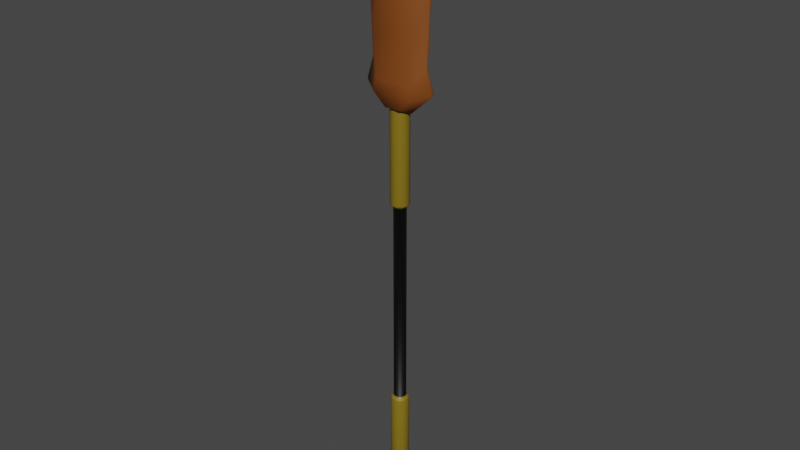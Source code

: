 # Source: Spear_Rust.blend  (saved by Blender 2.82.7; exported with 4.5.12 LTS)
import bpy
from mathutils import Matrix  # noqa: F401  (used for matrix-valued properties, if any)

bpy.ops.wm.read_factory_settings(use_empty=True)
scene = bpy.context.scene
scene.name = 'Scene'

# ---- collections
col_collection = bpy.data.collections.new('Collection'); scene.collection.children.link(col_collection)

# ---- materials (node trees are filled in below, after node groups)
mat_spear_rust_darkorange = bpy.data.materials.new('Spear_Rust_DarkOrange')
mat_spear_rust_darkorange.use_transparent_shadow = False
mat_spear_rust_darkorange.diffuse_color = (0.2159, 0.05951, 0.007499, 1.0)
mat_spear_rust_darkorange.roughness = 0.5
mat_spear_rust_darkyellow = bpy.data.materials.new('Spear_Rust_DarkYellow')
mat_spear_rust_darkyellow.use_transparent_shadow = False
mat_spear_rust_darkyellow.diffuse_color = (0.2159, 0.15, 0.007499, 1.0)
mat_spear_rust_darkyellow.roughness = 0.5
mat_spear_rust_black = bpy.data.materials.new('Spear_Rust_Black')
mat_spear_rust_black.use_transparent_shadow = False
mat_spear_rust_black.diffuse_color = (0.0, 0.0, 0.0, 1.0)
mat_spear_rust_black.roughness = 0.5

# ---- node groups
ng_auto_smooth = bpy.data.node_groups.new('Auto Smooth', 'GeometryNodeTree')
_s = ng_auto_smooth.interface.new_socket(name='Geometry', in_out='OUTPUT', socket_type='NodeSocketGeometry')
_s = ng_auto_smooth.interface.new_socket(name='Geometry', in_out='INPUT', socket_type='NodeSocketGeometry')
_s = ng_auto_smooth.interface.new_socket(name='Angle', in_out='INPUT', socket_type='NodeSocketFloat')
_s.subtype = 'ANGLE'
_s.min_value = 0.0
_s.max_value = 3.142
ng_auto_smooth.is_modifier = True
_N = ng_auto_smooth.nodes; _L = ng_auto_smooth.links
n0 = _N.new('NodeGroupOutput'); n0.name = 'Group Output'; n0.location = (480, -100)
n1 = _N.new('NodeGroupInput'); n1.name = 'Group Input'; n1.location = (-420, -300)
n2 = _N.new('NodeGroupInput'); n2.name = 'Group Input.001'; n2.location = (-60, -100)
n3 = _N.new('GeometryNodeSetShadeSmooth'); n3.name = 'Set Shade Smooth'; n3.location = (120, -100)
n3.domain = 'EDGE'
n4 = _N.new('GeometryNodeSetShadeSmooth'); n4.name = 'Set Shade Smooth.001'; n4.location = (300, -100)
n5 = _N.new('GeometryNodeInputMeshEdgeAngle'); n5.name = 'Edge Angle'; n5.location = (-420, -220)
n6 = _N.new('GeometryNodeInputEdgeSmooth'); n6.name = 'Is Edge Smooth'; n6.location = (-60, -160)
n7 = _N.new('GeometryNodeInputShadeSmooth'); n7.name = 'Is Face Smooth'; n7.location = (-240, -340)
n8 = _N.new('FunctionNodeBooleanMath'); n8.name = 'Boolean Math'; n8.location = (-60, -220)
n9 = _N.new('FunctionNodeCompare'); n9.name = 'Compare'; n9.location = (-240, -180)
n9.operation = 'LESS_EQUAL'
_L.new(n5.outputs[0], n9.inputs[0])
_L.new(n4.outputs[0], n0.inputs[0])
_L.new(n1.outputs[1], n9.inputs[1])
_L.new(n9.outputs[0], n8.inputs[0])
_L.new(n7.outputs[0], n8.inputs[1])
_L.new(n2.outputs[0], n3.inputs[0])
_L.new(n6.outputs[0], n3.inputs[1])
_L.new(n3.outputs[0], n4.inputs[0])
_L.new(n8.outputs[0], n3.inputs[2])
n0.is_active_output = True

# ---- material node trees
mat_spear_rust_darkorange.use_nodes = True; mat_spear_rust_darkorange.node_tree.nodes.clear()
_N = mat_spear_rust_darkorange.node_tree.nodes; _L = mat_spear_rust_darkorange.node_tree.links
n0 = _N.new('ShaderNodeOutputMaterial'); n0.name = 'Material Output'; n0.location = (300, 300)
n1 = _N.new('ShaderNodeBsdfPrincipled'); n1.name = 'Principled BSDF'; n1.location = (10, 300)
n1.distribution = 'GGX'
n1.subsurface_method = 'BURLEY'
n1.inputs[0].default_value = (0.2159, 0.05951, 0.007499, 1.0)
n1.inputs[3].default_value = 1.45
n1.inputs[27].default_value = (0.0, 0.0, 0.0, 1.0)
n1.inputs[28].default_value = 1.0
n2 = _N.new('ShaderNodeNormalMap'); n2.name = 'Normal Map'; n2.location = (-300, -300)
n2.label = 'Normal/Map'
n2.inputs[0].default_value = 0.0
_L.new(n1.outputs[0], n0.inputs[0])
_L.new(n2.outputs[0], n1.inputs[5])
n0.is_active_output = True
mat_spear_rust_darkyellow.use_nodes = True; mat_spear_rust_darkyellow.node_tree.nodes.clear()
_N = mat_spear_rust_darkyellow.node_tree.nodes; _L = mat_spear_rust_darkyellow.node_tree.links
n0 = _N.new('ShaderNodeOutputMaterial'); n0.name = 'Material Output'; n0.location = (300, 300)
n1 = _N.new('ShaderNodeBsdfPrincipled'); n1.name = 'Principled BSDF'; n1.location = (10, 300)
n1.distribution = 'GGX'
n1.subsurface_method = 'BURLEY'
n1.inputs[0].default_value = (0.2159, 0.15, 0.007499, 1.0)
n1.inputs[3].default_value = 1.45
n1.inputs[27].default_value = (0.0, 0.0, 0.0, 1.0)
n1.inputs[28].default_value = 1.0
n2 = _N.new('ShaderNodeNormalMap'); n2.name = 'Normal Map'; n2.location = (-300, -300)
n2.label = 'Normal/Map'
n2.inputs[0].default_value = 0.0
_L.new(n1.outputs[0], n0.inputs[0])
_L.new(n2.outputs[0], n1.inputs[5])
n0.is_active_output = True
mat_spear_rust_black.use_nodes = True; mat_spear_rust_black.node_tree.nodes.clear()
_N = mat_spear_rust_black.node_tree.nodes; _L = mat_spear_rust_black.node_tree.links
n0 = _N.new('ShaderNodeOutputMaterial'); n0.name = 'Material Output'; n0.location = (300, 300)
n1 = _N.new('ShaderNodeBsdfPrincipled'); n1.name = 'Principled BSDF'; n1.location = (10, 300)
n1.distribution = 'GGX'
n1.subsurface_method = 'BURLEY'
n1.inputs[0].default_value = (0.0, 0.0, 0.0, 1.0)
n1.inputs[3].default_value = 1.45
n1.inputs[27].default_value = (0.0, 0.0, 0.0, 1.0)
n1.inputs[28].default_value = 1.0
n2 = _N.new('ShaderNodeNormalMap'); n2.name = 'Normal Map'; n2.location = (-300, -300)
n2.label = 'Normal/Map'
n2.inputs[0].default_value = 0.0
_L.new(n1.outputs[0], n0.inputs[0])
_L.new(n2.outputs[0], n1.inputs[5])
n0.is_active_output = True

# ---- world
world_world = bpy.data.worlds.new('World'); scene.world = world_world
world_world.use_nodes = True; world_world.node_tree.nodes.clear()
_N = world_world.node_tree.nodes; _L = world_world.node_tree.links
n0 = _N.new('ShaderNodeOutputWorld'); n0.name = 'World Output'; n0.location = (300, 300)
n1 = _N.new('ShaderNodeBackground'); n1.name = 'Background'; n1.location = (10, 300)
n1.inputs[0].default_value = (0.05088, 0.05088, 0.05088, 1.0)
_L.new(n1.outputs[0], n0.inputs[0])
n0.is_active_output = True
world_world.color = (0.05088, 0.05088, 0.05088)
world_world.use_sun_shadow = False
world_world.sun_shadow_jitter_overblur = 0.0

# ---- meshes
me_plane = bpy.data.meshes.new('Plane')
me_plane.from_pydata([(-0.5708, -0.3173, 5.363), (0.5708, -0.3173, 5.363), (-0.3947, -0.3173, 8.04), (0.3947, -0.3173, 8.04), (-0.01584, -0.2849, 9.081), (0.01584, -0.2849, 9.081), (-0.2015, -0.3173, 5.031), (0.2015, -0.3173, 5.031), (-0.4818, -0.3173, 5.7), (0.4818, -0.3173, 5.7), (0.5659, -0.3173, 6.87), (-0.5659, -0.3173, 6.87), (-0.5708, 0.3173, 5.363), (0.5708, 0.3173, 5.363), (-0.3947, 0.3173, 8.04), (0.3947, 0.3173, 8.04), (-0.01584, 0.2849, 9.081), (0.01584, 0.2849, 9.081), (-0.2015, 0.3173, 5.031), (0.2015, 0.3173, 5.031), (-0.4818, 0.3173, 5.7), (0.4818, 0.3173, 5.7), (0.5659, 0.3173, 6.87), (-0.5659, 0.3173, 6.87), (-1.0, 0.02711, 5.503), (-1.0, -0.02711, 5.503), (-1.017, -5.168e-08, 5.508), (1.0, 0.02711, 5.503), (1.0, -0.02711, 5.503), (1.017, -5.168e-08, 5.508), (-0.5528, 0.02323, 9.33), (-0.5528, -0.02323, 9.33), (-0.558, -2.197e-07, 9.372), (0.5528, 0.02323, 9.33), (0.5528, -0.02323, 9.33), (0.558, -2.203e-07, 9.372), (-0.01539, 0.02392, 10.34), (-0.01539, -0.02392, 10.34), (-0.01537, -2.656e-07, 10.39), (0.01539, -0.02392, 10.34), (0.01539, 0.02392, 10.34), (0.01537, -2.656e-07, 10.39), (-0.3522, -0.0289, 4.911), (-0.3522, 0.0289, 4.911), (-0.3584, -2.484e-08, 4.906), (0.3522, 0.0289, 4.911), (0.3522, -0.0289, 4.911), (0.3584, -2.484e-08, 4.906), (-0.8135, -0.02606, 6.124), (-0.8135, 0.02606, 6.124), (-0.8258, -8.184e-08, 6.139), (0.8135, 0.02606, 6.124), (0.8135, -0.02606, 6.124), (0.8258, -8.184e-08, 6.139), (0.8837, -0.02373, 7.727), (0.8837, 0.02373, 7.727), (0.8943, -1.502e-07, 7.756), (-0.8837, -0.02373, 7.727), (-0.8837, 0.02373, 7.727), (-0.8943, -1.502e-07, 7.756), (-1.473e-08, 0.2522, 5.131), (0.07793, 0.2398, 5.131), (0.1482, 0.204, 5.131), (0.204, 0.1482, 5.131), (0.2398, 0.07793, 5.131), (0.2522, -5.467e-08, 5.131), (0.2398, -0.07793, 5.131), (0.204, -0.1482, 5.131), (0.1482, -0.204, 5.131), (0.07793, -0.2398, 5.131), (-9.69e-08, -0.2522, 5.131), (-0.07793, -0.2398, 5.131), (-0.1482, -0.204, 5.131), (-0.204, -0.1482, 5.131), (-0.2398, -0.07793, 5.131), (-0.2522, 1.998e-07, 5.131), (-0.2398, 0.07793, 5.131), (-0.204, 0.1482, 5.131), (-0.1482, 0.204, 5.131), (-0.07793, 0.2398, 5.131), (-6.911e-09, 0.161, -6.76), (-1.473e-08, 0.2522, -6.696), (-1.245e-08, 0.2255, -6.742), (0.04975, 0.1531, -6.76), (0.07793, 0.2398, -6.696), (0.06967, 0.2144, -6.742), (0.09463, 0.1302, -6.76), (0.1482, 0.204, -6.696), (0.1325, 0.1824, -6.742), (0.1302, 0.09463, -6.76), (0.204, 0.1482, -6.696), (0.1824, 0.1325, -6.742), (0.1531, 0.04975, -6.76), (0.2398, 0.07793, -6.696), (0.2144, 0.06967, -6.742), (0.161, -6.972e-08, -6.76), (0.2522, -5.467e-08, -6.696), (0.2255, -5.929e-08, -6.742), (0.1531, -0.04975, -6.76), (0.2398, -0.07793, -6.696), (0.2144, -0.06967, -6.742), (0.1302, -0.09463, -6.76), (0.204, -0.1482, -6.696), (0.1824, -0.1325, -6.742), (0.09463, -0.1302, -6.76), (0.1482, -0.204, -6.696), (0.1325, -0.1824, -6.742), (0.04975, -0.1531, -6.76), (0.07793, -0.2398, -6.696), (0.06967, -0.2144, -6.742), (-9.165e-08, -0.161, -6.76), (-9.69e-08, -0.2522, -6.696), (-9.523e-08, -0.2255, -6.742), (-0.04975, -0.1531, -6.76), (-0.07793, -0.2398, -6.696), (-0.06967, -0.2144, -6.742), (-0.09463, -0.1302, -6.76), (-0.1482, -0.204, -6.696), (-0.1325, -0.1824, -6.742), (-0.1302, -0.09463, -6.76), (-0.204, -0.1482, -6.696), (-0.1824, -0.1325, -6.742), (-0.1531, -0.04975, -6.76), (-0.2398, -0.07793, -6.696), (-0.2144, -0.06967, -6.742), (-0.161, 1.245e-07, -6.76), (-0.2522, 1.998e-07, -6.696), (-0.2255, 1.776e-07, -6.742), (-0.1531, 0.04975, -6.76), (-0.2398, 0.07793, -6.696), (-0.2144, 0.06967, -6.742), (-0.1302, 0.09463, -6.76), (-0.204, 0.1482, -6.696), (-0.1824, 0.1325, -6.742), (-0.09463, 0.1302, -6.76), (-0.1482, 0.204, -6.696), (-0.1325, 0.1824, -6.742), (-0.04975, 0.1531, -6.76), (-0.07793, 0.2398, -6.696), (-0.06967, 0.2144, -6.742), (0.05281, 0.1625, 2.346), (0.05281, 0.1625, -3.37), (0.1004, 0.1382, 2.346), (0.1004, 0.1382, -3.37), (0.1382, 0.1004, 2.346), (0.1382, 0.1004, -3.37), (0.1625, 0.05281, 2.346), (0.1625, 0.05281, -3.37), (0.1709, -2.422e-08, 2.346), (0.1709, -2.422e-08, -3.37), (0.1625, -0.05281, 2.346), (0.1625, -0.05281, -3.37), (0.1382, -0.1004, 2.346), (0.1382, -0.1004, -3.37), (0.1004, -0.1382, 2.346), (0.1004, -0.1382, -3.37), (0.05281, -0.1625, 2.346), (0.05281, -0.1625, -3.37), (-7.041e-08, -0.1709, 2.346), (-7.041e-08, -0.1709, -3.37), (-0.05281, -0.1625, 2.346), (-0.05281, -0.1625, -3.37), (-0.1004, -0.1382, 2.346), (-0.1004, -0.1382, -3.37), (-0.1382, -0.1004, 2.346), (-0.1382, -0.1004, -3.37), (-0.1625, -0.05281, 2.346), (-0.1625, -0.05281, -3.37), (-0.1709, 1.483e-07, 2.346), (-0.1709, 1.483e-07, -3.37), (-0.1625, 0.05281, 2.346), (-0.1625, 0.05281, -3.37), (-0.1382, 0.1004, 2.346), (-0.1382, 0.1004, -3.37), (-0.1004, 0.1382, 2.346), (-0.1004, 0.1382, -3.37), (-0.05281, 0.1625, 2.346), (-0.05281, 0.1625, -3.37), (-1.473e-08, 0.1709, -3.37), (-1.473e-08, 0.1709, 2.346), (-1.473e-08, 0.215, -3.403), (-1.473e-08, 0.2522, -3.469), (-1.473e-08, 0.2293, -3.417), (-1.473e-08, 0.2413, -3.434), (-1.473e-08, 0.2493, -3.453), (0.07793, 0.2398, -3.469), (0.06645, 0.2045, -3.403), (0.07705, 0.2371, -3.453), (0.07457, 0.2295, -3.434), (0.07084, 0.218, -3.417), (0.1482, 0.204, -3.469), (0.1264, 0.174, -3.403), (0.1466, 0.2017, -3.453), (0.1418, 0.1952, -3.434), (0.1348, 0.1855, -3.417), (0.204, 0.1482, -3.469), (0.174, 0.1264, -3.403), (0.2017, 0.1466, -3.453), (0.1952, 0.1418, -3.434), (0.1855, 0.1348, -3.417), (0.2398, 0.07793, -3.469), (0.2045, 0.06645, -3.403), (0.2371, 0.07705, -3.453), (0.2295, 0.07457, -3.434), (0.218, 0.07084, -3.417), (0.2522, -5.467e-08, -3.469), (0.215, -4.077e-08, -3.403), (0.2493, -5.363e-08, -3.453), (0.2413, -5.062e-08, -3.434), (0.2293, -4.614e-08, -3.417), (0.2398, -0.07793, -3.469), (0.2045, -0.06645, -3.403), (0.2371, -0.07705, -3.453), (0.2295, -0.07457, -3.434), (0.218, -0.07084, -3.417), (0.204, -0.1482, -3.469), (0.174, -0.1264, -3.403), (0.2017, -0.1466, -3.453), (0.1952, -0.1418, -3.434), (0.1855, -0.1348, -3.417), (0.1482, -0.204, -3.469), (0.1264, -0.174, -3.403), (0.1466, -0.2017, -3.453), (0.1418, -0.1952, -3.434), (0.1348, -0.1855, -3.417), (0.07793, -0.2398, -3.469), (0.06645, -0.2045, -3.403), (0.07705, -0.2371, -3.453), (0.07457, -0.2295, -3.434), (0.07084, -0.218, -3.417), (-9.69e-08, -0.2522, -3.469), (-8.48e-08, -0.215, -3.403), (-9.597e-08, -0.2493, -3.453), (-9.336e-08, -0.2413, -3.434), (-8.941e-08, -0.2293, -3.417), (-0.07793, -0.2398, -3.469), (-0.06645, -0.2045, -3.403), (-0.07705, -0.2371, -3.453), (-0.07457, -0.2295, -3.434), (-0.07084, -0.218, -3.417), (-0.1482, -0.204, -3.469), (-0.1264, -0.174, -3.403), (-0.1466, -0.2017, -3.453), (-0.1418, -0.1952, -3.434), (-0.1348, -0.1855, -3.417), (-0.204, -0.1482, -3.469), (-0.174, -0.1264, -3.403), (-0.2017, -0.1466, -3.453), (-0.1952, -0.1418, -3.434), (-0.1855, -0.1348, -3.417), (-0.2398, -0.07793, -3.469), (-0.2045, -0.06645, -3.403), (-0.2371, -0.07705, -3.453), (-0.2295, -0.07457, -3.434), (-0.218, -0.07084, -3.417), (-0.2522, 1.998e-07, -3.469), (-0.215, 1.763e-07, -3.403), (-0.2493, 1.981e-07, -3.453), (-0.2413, 1.93e-07, -3.434), (-0.2293, 1.853e-07, -3.417), (-0.2398, 0.07793, -3.469), (-0.2045, 0.06645, -3.403), (-0.2371, 0.07705, -3.453), (-0.2295, 0.07457, -3.434), (-0.218, 0.07084, -3.417), (-0.204, 0.1482, -3.469), (-0.174, 0.1264, -3.403), (-0.2017, 0.1466, -3.453), (-0.1952, 0.1418, -3.434), (-0.1855, 0.1348, -3.417), (-0.1482, 0.204, -3.469), (-0.1264, 0.174, -3.403), (-0.1466, 0.2017, -3.453), (-0.1418, 0.1952, -3.434), (-0.1348, 0.1855, -3.417), (-0.07793, 0.2398, -3.469), (-0.06645, 0.2045, -3.403), (-0.07705, 0.2371, -3.453), (-0.07457, 0.2295, -3.434), (-0.07084, 0.218, -3.417), (-1.473e-08, 0.2522, 2.445), (-1.473e-08, 0.215, 2.379), (-1.473e-08, 0.2493, 2.429), (-1.473e-08, 0.2413, 2.41), (-1.473e-08, 0.2293, 2.393), (0.06645, 0.2045, 2.379), (0.07793, 0.2398, 2.445), (0.07084, 0.218, 2.393), (0.07457, 0.2295, 2.41), (0.07705, 0.2371, 2.429), (0.1264, 0.174, 2.379), (0.1482, 0.204, 2.445), (0.1348, 0.1855, 2.393), (0.1418, 0.1952, 2.41), (0.1466, 0.2017, 2.429), (0.174, 0.1264, 2.379), (0.204, 0.1482, 2.445), (0.1855, 0.1348, 2.393), (0.1952, 0.1418, 2.41), (0.2017, 0.1466, 2.429), (0.2045, 0.06645, 2.379), (0.2398, 0.07793, 2.445), (0.218, 0.07084, 2.393), (0.2295, 0.07457, 2.41), (0.2371, 0.07705, 2.429), (0.215, -4.077e-08, 2.379), (0.2522, -5.467e-08, 2.445), (0.2293, -4.614e-08, 2.393), (0.2413, -5.062e-08, 2.41), (0.2493, -5.363e-08, 2.429), (0.2045, -0.06645, 2.379), (0.2398, -0.07793, 2.445), (0.218, -0.07084, 2.393), (0.2295, -0.07457, 2.41), (0.2371, -0.07705, 2.429), (0.174, -0.1264, 2.379), (0.204, -0.1482, 2.445), (0.1855, -0.1348, 2.393), (0.1952, -0.1418, 2.41), (0.2017, -0.1466, 2.429), (0.1264, -0.174, 2.379), (0.1482, -0.204, 2.445), (0.1348, -0.1855, 2.393), (0.1418, -0.1952, 2.41), (0.1466, -0.2017, 2.429), (0.06645, -0.2045, 2.379), (0.07793, -0.2398, 2.445), (0.07084, -0.218, 2.393), (0.07457, -0.2295, 2.41), (0.07705, -0.2371, 2.429), (-8.48e-08, -0.215, 2.379), (-9.69e-08, -0.2522, 2.445), (-8.945e-08, -0.2293, 2.393), (-9.336e-08, -0.2413, 2.41), (-9.597e-08, -0.2493, 2.429), (-0.06645, -0.2045, 2.379), (-0.07793, -0.2398, 2.445), (-0.07084, -0.218, 2.393), (-0.07457, -0.2295, 2.41), (-0.07705, -0.2371, 2.429), (-0.1264, -0.174, 2.379), (-0.1482, -0.204, 2.445), (-0.1348, -0.1855, 2.393), (-0.1418, -0.1952, 2.41), (-0.1466, -0.2017, 2.429), (-0.174, -0.1264, 2.379), (-0.204, -0.1482, 2.445), (-0.1855, -0.1348, 2.393), (-0.1952, -0.1418, 2.41), (-0.2017, -0.1466, 2.429), (-0.2045, -0.06645, 2.379), (-0.2398, -0.07793, 2.445), (-0.218, -0.07084, 2.393), (-0.2295, -0.07457, 2.41), (-0.2371, -0.07705, 2.429), (-0.215, 1.763e-07, 2.379), (-0.2522, 1.998e-07, 2.445), (-0.2293, 1.853e-07, 2.393), (-0.2413, 1.93e-07, 2.41), (-0.2493, 1.981e-07, 2.429), (-0.2045, 0.06645, 2.379), (-0.2398, 0.07793, 2.445), (-0.218, 0.07084, 2.393), (-0.2295, 0.07457, 2.41), (-0.2371, 0.07705, 2.429), (-0.174, 0.1264, 2.379), (-0.204, 0.1482, 2.445), (-0.1855, 0.1348, 2.393), (-0.1952, 0.1418, 2.41), (-0.2017, 0.1466, 2.429), (-0.1264, 0.174, 2.379), (-0.1482, 0.204, 2.445), (-0.1348, 0.1855, 2.393), (-0.1418, 0.1952, 2.41), (-0.1466, 0.2017, 2.429), (-0.06645, 0.2045, 2.379), (-0.07793, 0.2398, 2.445), (-0.07084, 0.218, 2.393), (-0.07457, 0.2295, 2.41), (-0.07705, 0.2371, 2.429)], [], [(11, 10, 3, 2), (2, 3, 5, 4), (1, 0, 6, 7), (23, 58, 30, 14), (9, 1, 28, 52), (20, 49, 58, 23), (3, 10, 54, 34), (0, 8, 48, 25), (11, 2, 31, 57), (19, 45, 43, 18), (21, 51, 27, 13), (22, 55, 51, 21), (18, 43, 24, 12), (0, 1, 9, 8), (17, 40, 33, 15), (10, 9, 52, 54), (8, 9, 10, 11), (23, 14, 15, 22), (14, 16, 17, 15), (13, 19, 18, 12), (15, 33, 55, 22), (1, 7, 46, 28), (7, 6, 42, 46), (16, 36, 40, 17), (13, 27, 45, 19), (2, 4, 37, 31), (4, 5, 39, 37), (14, 30, 36, 16), (6, 0, 25, 42), (12, 20, 21, 13), (5, 3, 34, 39), (8, 11, 57, 48), (20, 23, 22, 21), (49, 24, 26, 50), (50, 26, 25, 48), (55, 33, 35, 56), (56, 35, 34, 54), (40, 36, 38, 41), (41, 38, 37, 39), (33, 40, 41, 35), (35, 41, 39, 34), (36, 30, 32, 38), (38, 32, 31, 37), (43, 45, 47, 44), (44, 47, 46, 42), (24, 43, 44, 26), (26, 44, 42, 25), (45, 27, 29, 47), (47, 29, 28, 46), (58, 49, 50, 59), (59, 50, 48, 57), (27, 51, 53, 29), (29, 53, 52, 28), (51, 55, 56, 53), (53, 56, 54, 52), (30, 58, 59, 32), (32, 59, 57, 31), (12, 24, 49, 20), (375, 281, 179, 176), (285, 290, 142, 140), (295, 300, 146, 144), (300, 305, 148, 146), (305, 310, 150, 148), (310, 315, 152, 150), (316, 67, 68, 321), (315, 320, 154, 152), (320, 325, 156, 154), (325, 330, 158, 156), (330, 335, 160, 158), (335, 340, 162, 160), (340, 345, 164, 162), (345, 350, 166, 164), (350, 355, 168, 166), (355, 360, 170, 168), (365, 370, 174, 172), (370, 375, 176, 174), (61, 60, 79, 78, 77, 76, 75, 74, 73, 72, 71, 70, 69, 68, 67, 66, 65, 64, 63, 62), (281, 285, 140, 179), (191, 186, 141, 143), (196, 191, 143, 145), (376, 79, 60, 280), (276, 271, 175, 177), (271, 266, 173, 175), (266, 261, 171, 173), (261, 256, 169, 171), (256, 251, 167, 169), (251, 246, 165, 167), (246, 241, 163, 165), (241, 236, 161, 163), (236, 231, 159, 161), (231, 226, 157, 159), (226, 221, 155, 157), (221, 216, 153, 155), (216, 211, 151, 153), (211, 206, 149, 151), (206, 201, 147, 149), (201, 196, 145, 147), (80, 83, 86, 89, 92, 95, 98, 101, 104, 107, 110, 113, 116, 119, 122, 125, 128, 131, 134, 137), (84, 185, 190, 87), (290, 295, 144, 142), (126, 255, 260, 129), (360, 365, 172, 170), (87, 190, 195, 90), (291, 62, 63, 296), (129, 260, 265, 132), (361, 76, 77, 366), (90, 195, 200, 93), (296, 63, 64, 301), (132, 265, 270, 135), (366, 77, 78, 371), (93, 200, 205, 96), (301, 64, 65, 306), (135, 270, 275, 138), (371, 78, 79, 376), (96, 205, 210, 99), (306, 65, 66, 311), (81, 181, 185, 84), (286, 61, 62, 291), (81, 84, 85, 82), (82, 85, 83, 80), (84, 87, 88, 85), (85, 88, 86, 83), (87, 90, 91, 88), (88, 91, 89, 86), (90, 93, 94, 91), (91, 94, 92, 89), (93, 96, 97, 94), (94, 97, 95, 92), (96, 99, 100, 97), (97, 100, 98, 95), (99, 102, 103, 100), (100, 103, 101, 98), (102, 105, 106, 103), (103, 106, 104, 101), (105, 108, 109, 106), (106, 109, 107, 104), (108, 111, 112, 109), (109, 112, 110, 107), (111, 114, 115, 112), (112, 115, 113, 110), (114, 117, 118, 115), (115, 118, 116, 113), (117, 120, 121, 118), (118, 121, 119, 116), (120, 123, 124, 121), (121, 124, 122, 119), (123, 126, 127, 124), (124, 127, 125, 122), (126, 129, 130, 127), (127, 130, 128, 125), (129, 132, 133, 130), (130, 133, 131, 128), (132, 135, 136, 133), (133, 136, 134, 131), (135, 138, 139, 136), (136, 139, 137, 134), (138, 81, 82, 139), (139, 82, 80, 137), (138, 275, 181, 81), (177, 176, 179, 178), (175, 174, 176, 177), (173, 172, 174, 175), (171, 170, 172, 173), (169, 168, 170, 171), (167, 166, 168, 169), (165, 164, 166, 167), (163, 162, 164, 165), (161, 160, 162, 163), (159, 158, 160, 161), (157, 156, 158, 159), (155, 154, 156, 157), (153, 152, 154, 155), (151, 150, 152, 153), (149, 148, 150, 151), (147, 146, 148, 149), (145, 144, 146, 147), (143, 142, 144, 145), (141, 140, 142, 143), (178, 179, 140, 141), (356, 75, 76, 361), (123, 250, 255, 126), (280, 60, 61, 286), (180, 276, 177, 178), (351, 74, 75, 356), (120, 245, 250, 123), (346, 73, 74, 351), (117, 240, 245, 120), (341, 72, 73, 346), (114, 235, 240, 117), (336, 71, 72, 341), (111, 230, 235, 114), (331, 70, 71, 336), (108, 225, 230, 111), (326, 69, 70, 331), (105, 220, 225, 108), (321, 68, 69, 326), (102, 215, 220, 105), (311, 66, 67, 316), (99, 210, 215, 102), (276, 180, 182, 279), (279, 182, 183, 278), (278, 183, 184, 277), (277, 184, 181, 275), (271, 276, 279, 274), (274, 279, 278, 273), (273, 278, 277, 272), (272, 277, 275, 270), (266, 271, 274, 269), (269, 274, 273, 268), (268, 273, 272, 267), (267, 272, 270, 265), (261, 266, 269, 264), (264, 269, 268, 263), (263, 268, 267, 262), (262, 267, 265, 260), (256, 261, 264, 259), (259, 264, 263, 258), (258, 263, 262, 257), (257, 262, 260, 255), (251, 256, 259, 254), (254, 259, 258, 253), (253, 258, 257, 252), (252, 257, 255, 250), (246, 251, 254, 249), (249, 254, 253, 248), (248, 253, 252, 247), (247, 252, 250, 245), (241, 246, 249, 244), (244, 249, 248, 243), (243, 248, 247, 242), (242, 247, 245, 240), (236, 241, 244, 239), (239, 244, 243, 238), (238, 243, 242, 237), (237, 242, 240, 235), (231, 236, 239, 234), (234, 239, 238, 233), (233, 238, 237, 232), (232, 237, 235, 230), (226, 231, 234, 229), (229, 234, 233, 228), (228, 233, 232, 227), (227, 232, 230, 225), (221, 226, 229, 224), (224, 229, 228, 223), (223, 228, 227, 222), (222, 227, 225, 220), (216, 221, 224, 219), (219, 224, 223, 218), (218, 223, 222, 217), (217, 222, 220, 215), (211, 216, 219, 214), (214, 219, 218, 213), (213, 218, 217, 212), (212, 217, 215, 210), (206, 211, 214, 209), (209, 214, 213, 208), (208, 213, 212, 207), (207, 212, 210, 205), (201, 206, 209, 204), (204, 209, 208, 203), (203, 208, 207, 202), (202, 207, 205, 200), (196, 201, 204, 199), (199, 204, 203, 198), (198, 203, 202, 197), (197, 202, 200, 195), (191, 196, 199, 194), (194, 199, 198, 193), (193, 198, 197, 192), (192, 197, 195, 190), (186, 191, 194, 189), (189, 194, 193, 188), (188, 193, 192, 187), (187, 192, 190, 185), (180, 186, 189, 182), (182, 189, 188, 183), (183, 188, 187, 184), (184, 187, 185, 181), (376, 280, 282, 379), (379, 282, 283, 378), (378, 283, 284, 377), (377, 284, 281, 375), (371, 376, 379, 374), (374, 379, 378, 373), (373, 378, 377, 372), (372, 377, 375, 370), (366, 371, 374, 369), (369, 374, 373, 368), (368, 373, 372, 367), (367, 372, 370, 365), (361, 366, 369, 364), (364, 369, 368, 363), (363, 368, 367, 362), (362, 367, 365, 360), (356, 361, 364, 359), (359, 364, 363, 358), (358, 363, 362, 357), (357, 362, 360, 355), (351, 356, 359, 354), (354, 359, 358, 353), (353, 358, 357, 352), (352, 357, 355, 350), (346, 351, 354, 349), (349, 354, 353, 348), (348, 353, 352, 347), (347, 352, 350, 345), (341, 346, 349, 344), (344, 349, 348, 343), (343, 348, 347, 342), (342, 347, 345, 340), (336, 341, 344, 339), (339, 344, 343, 338), (338, 343, 342, 337), (337, 342, 340, 335), (331, 336, 339, 334), (334, 339, 338, 333), (333, 338, 337, 332), (332, 337, 335, 330), (326, 331, 334, 329), (329, 334, 333, 328), (328, 333, 332, 327), (327, 332, 330, 325), (321, 326, 329, 324), (324, 329, 328, 323), (323, 328, 327, 322), (322, 327, 325, 320), (316, 321, 324, 319), (319, 324, 323, 318), (318, 323, 322, 317), (317, 322, 320, 315), (311, 316, 319, 314), (314, 319, 318, 313), (313, 318, 317, 312), (312, 317, 315, 310), (306, 311, 314, 309), (309, 314, 313, 308), (308, 313, 312, 307), (307, 312, 310, 305), (301, 306, 309, 304), (304, 309, 308, 303), (303, 308, 307, 302), (302, 307, 305, 300), (296, 301, 304, 299), (299, 304, 303, 298), (298, 303, 302, 297), (297, 302, 300, 295), (291, 296, 299, 294), (294, 299, 298, 293), (293, 298, 297, 292), (292, 297, 295, 290), (286, 291, 294, 289), (289, 294, 293, 288), (288, 293, 292, 287), (287, 292, 290, 285), (280, 286, 289, 282), (282, 289, 288, 283), (283, 288, 287, 284), (284, 287, 285, 281), (186, 180, 178, 141)])
me_plane.polygons.foreach_set('use_smooth', [True] * 360)
me_plane.polygons.foreach_set('material_index', [0, 0, 0, 0, 0, 0, 0, 0, 0, 0, 0, 0, 0, 0, 0, 0, 0, 0, 0, 0, 0, 0, 0, 0, 0, 0, 0, 0, 0, 0, 0, 0, 0, 0, 0, 0, 0, 0, 0, 0, 0, 0, 0, 0, 0, 0, 0, 0, 0, 0, 0, 0, 0, 0, 0, 0, 0, 0, 1, 1, 1, 1, 1, 1, 1, 1, 1, 1, 1, 1, 1, 1, 1, 1, 1, 1, 1, 1, 1, 1, 1, 1, 1, 1, 1, 1, 1, 1, 1, 1, 1, 1, 1, 1, 1, 1, 1, 1, 1, 1, 1, 1, 1, 1, 1, 1, 1, 1, 1, 1, 1, 1, 1, 1, 1, 1, 1, 1, 1, 1, 1, 1, 1, 1, 1, 1, 1, 1, 1, 1, 1, 1, 1, 1, 1, 1, 1, 1, 1, 1, 1, 1, 1, 1, 1, 1, 1, 1, 1, 1, 1, 1, 1, 1, 1, 1, 1, 1, 1, 2, 2, 2, 2, 2, 2, 2, 2, 2, 2, 2, 2, 2, 2, 2, 2, 2, 2, 2, 2, 1, 1, 1, 1, 1, 1, 1, 1, 1, 1, 1, 1, 1, 1, 1, 1, 1, 1, 1, 1, 1, 1, 1, 1, 1, 1, 1, 1, 1, 1, 1, 1, 1, 1, 1, 1, 1, 1, 1, 1, 1, 1, 1, 1, 1, 1, 1, 1, 1, 1, 1, 1, 1, 1, 1, 1, 1, 1, 1, 1, 1, 1, 1, 1, 1, 1, 1, 1, 1, 1, 1, 1, 1, 1, 1, 1, 1, 1, 1, 1, 1, 1, 1, 1, 1, 1, 1, 1, 1, 1, 1, 1, 1, 1, 1, 1, 1, 1, 1, 1, 1, 1, 1, 1, 1, 1, 1, 1, 1, 1, 1, 1, 1, 1, 1, 1, 1, 1, 1, 1, 1, 1, 1, 1, 1, 1, 1, 1, 1, 1, 1, 1, 1, 1, 1, 1, 1, 1, 1, 1, 1, 1, 1, 1, 1, 1, 1, 1, 1, 1, 1, 1, 1, 1, 1, 1, 1, 1, 1, 1, 1, 1, 1, 1, 1, 1, 1, 1, 1, 1, 1, 1, 1, 1, 1, 1, 1, 1, 1, 1, 1])
_uv = me_plane.uv_layers.new(name='UVMap')
_uv.uv.foreach_set('vector', [0.0, 0.6244, 1.0, 0.6244, 1.0, 1.0, 0.0, 1.0, 0.0, 1.0, 1.0, 1.0, 1.0, 1.0, 0.0, 1.0, 1.0, 0.0, 0.0, 0.0, 0.0, 0.0, 1.0, 0.0, 0.0, 0.6244, 0.0, 0.6244, 0.0, 1.0, 0.0, 1.0, 1.0, 0.2488, 1.0, 0.0, 1.0, 0.0, 1.0, 0.2488, 0.0, 0.2488, 0.0, 0.2488, 0.0, 0.6244, 0.0, 0.6244, 1.0, 1.0, 1.0, 0.6244, 1.0, 0.6244, 1.0, 1.0, 0.0, 0.0, 0.0, 0.2488, 0.0, 0.2488, 0.0, 0.0, 0.0, 0.6244, 0.0, 1.0, 0.0, 1.0, 0.0, 0.6244, 1.0, 0.0, 1.0, 0.0, 0.0, 0.0, 0.0, 0.0, 1.0, 0.2488, 1.0, 0.2488, 1.0, 0.0, 1.0, 0.0, 1.0, 0.6244, 1.0, 0.6244, 1.0, 0.2488, 1.0, 0.2488, 0.0, 0.0, 0.0, 0.0, 0.0, 0.0, 0.0, 0.0, 0.0, 0.0, 1.0, 0.0, 1.0, 0.2488, 0.0, 0.2488, 1.0, 1.0, 1.0, 1.0, 1.0, 1.0, 1.0, 1.0, 1.0, 0.6244, 1.0, 0.2488, 1.0, 0.2488, 1.0, 0.6244, 0.0, 0.2488, 1.0, 0.2488, 1.0, 0.6244, 0.0, 0.6244, 0.0, 0.6244, 0.0, 1.0, 1.0, 1.0, 1.0, 0.6244, 0.0, 1.0, 0.0, 1.0, 1.0, 1.0, 1.0, 1.0, 1.0, 0.0, 1.0, 0.0, 0.0, 0.0, 0.0, 0.0, 1.0, 1.0, 1.0, 1.0, 1.0, 0.6244, 1.0, 0.6244, 1.0, 0.0, 1.0, 0.0, 1.0, 0.0, 1.0, 0.0, 1.0, 0.0, 0.0, 0.0, 0.0, 0.0, 1.0, 0.0, 0.0, 1.0, 0.0, 1.0, 1.0, 1.0, 1.0, 1.0, 1.0, 0.0, 1.0, 0.0, 1.0, 0.0, 1.0, 0.0, 0.0, 1.0, 0.0, 1.0, 0.0, 1.0, 0.0, 1.0, 0.0, 1.0, 1.0, 1.0, 1.0, 1.0, 0.0, 1.0, 0.0, 1.0, 0.0, 1.0, 0.0, 1.0, 0.0, 1.0, 0.0, 0.0, 0.0, 0.0, 0.0, 0.0, 0.0, 0.0, 0.0, 0.0, 0.0, 0.2488, 1.0, 0.2488, 1.0, 0.0, 1.0, 1.0, 1.0, 1.0, 1.0, 1.0, 1.0, 1.0, 0.0, 0.2488, 0.0, 0.6244, 0.0, 0.6244, 0.0, 0.2488, 0.0, 0.2488, 0.0, 0.6244, 1.0, 0.6244, 1.0, 0.2488, 0.0, 0.2488, 0.0, 0.0, 0.0, 0.0, 0.0, 0.2459, 0.0, 0.2459, 0.0, 0.0, 0.0, 0.0, 0.0, 0.2488, 1.0, 0.6244, 1.0, 1.0, 1.0, 0.9936, 1.0, 0.6197, 1.0, 0.6197, 1.0, 0.9936, 1.0, 1.0, 1.0, 0.6244, 1.0, 1.0, 0.0, 1.0, 0.0, 1.0, 1.0, 1.0, 1.0, 1.0, 0.0, 1.0, 0.0, 1.0, 1.0, 1.0, 1.0, 1.0, 1.0, 1.0, 1.0, 1.0, 1.0, 0.9936, 1.0, 0.9936, 1.0, 1.0, 1.0, 1.0, 1.0, 1.0, 0.0, 1.0, 0.0, 1.0, 0.0, 0.9936, 0.0, 1.0, 0.0, 1.0, 0.0, 0.9936, 0.0, 1.0, 0.0, 1.0, 0.0, 0.0, 1.0, 0.0, 0.994, 0.0, 0.00602, 0.0, 0.00602, 0.0, 0.994, 0.0, 1.0, 0.0, 0.0, 0.0, 0.0, 0.0, 0.0, 0.0, 0.00602, 0.0, 0.0, 0.0, 0.0, 0.0, 0.00602, 0.0, 0.0, 0.0, 0.0, 0.0, 1.0, 0.0, 1.0, 0.0, 1.0, 0.0, 0.994, 0.0, 0.994, 0.0, 1.0, 0.0, 1.0, 0.0, 1.0, 0.0, 0.0, 0.6244, 0.0, 0.2488, 0.0, 0.2459, 0.0, 0.6197, 0.0, 0.6197, 0.0, 0.2459, 0.0, 0.2488, 0.0, 0.6244, 1.0, 0.0, 1.0, 0.2488, 1.0, 0.2459, 1.0, 0.0, 1.0, 0.0, 1.0, 0.2459, 1.0, 0.2488, 1.0, 0.0, 1.0, 0.2488, 1.0, 0.6244, 1.0, 0.6197, 1.0, 0.2459, 1.0, 0.2459, 1.0, 0.6197, 1.0, 0.6244, 1.0, 0.2488, 0.0, 1.0, 0.0, 0.6244, 0.0, 0.6197, 0.0, 0.9936, 0.0, 0.9936, 0.0, 0.6197, 0.0, 0.6244, 0.0, 1.0, 0.0, 0.0, 0.0, 0.0, 0.0, 0.2488, 0.0, 0.2488, 0.05, 0.863, -1.565e-07, 0.863, -1.565e-07, 0.863, 0.05, 0.863, 0.95, 0.863, 0.9, 0.863, 0.9, 0.863, 0.95, 0.863, 0.85, 0.863, 0.8, 0.863, 0.8, 0.863, 0.85, 0.863, 0.8, 0.863, 0.75, 0.863, 0.75, 0.863, 0.8, 0.863, 0.75, 0.863, 0.7, 0.863, 0.7, 0.863, 0.75, 0.863, 0.7, 0.863, 0.65, 0.863, 0.65, 0.863, 0.7, 0.863, 0.65, 0.865, 0.65, 1.0, 0.6, 1.0, 0.6, 0.865, 0.65, 0.863, 0.6, 0.863, 0.6, 0.863, 0.65, 0.863, 0.6, 0.863, 0.55, 0.863, 0.55, 0.863, 0.6, 0.863, 0.55, 0.863, 0.5, 0.863, 0.5, 0.863, 0.55, 0.863, 0.5, 0.863, 0.45, 0.863, 0.45, 0.863, 0.5, 0.863, 0.45, 0.863, 0.4, 0.863, 0.4, 0.863, 0.45, 0.863, 0.4, 0.863, 0.35, 0.863, 0.35, 0.863, 0.4, 0.863, 0.35, 0.863, 0.3, 0.863, 0.3, 0.863, 0.35, 0.863, 0.3, 0.863, 0.25, 0.863, 0.25, 0.863, 0.3, 0.863, 0.25, 0.863, 0.2, 0.863, 0.2, 0.863, 0.25, 0.863, 0.15, 0.863, 0.1, 0.863, 0.1, 0.863, 0.15, 0.863, 0.1, 0.863, 0.05, 0.863, 0.05, 0.863, 0.1, 0.863, 0.3242, 0.4783, 0.25, 0.49, 0.1758, 0.4783, 0.1089, 0.4442, 0.05584, 0.3911, 0.02175, 0.3242, 0.01, 0.25, 0.02175, 0.1758, 0.05584, 0.1089, 0.1089, 0.05584, 0.1758, 0.02175, 0.25, 0.01, 0.3242, 0.02175, 0.3911, 0.05584, 0.4442, 0.1089, 0.4783, 0.1758, 0.49, 0.25, 0.4783, 0.3242, 0.4442, 0.3911, 0.3911, 0.4442, 1.0, 0.863, 0.95, 0.863, 0.95, 0.863, 1.0, 0.863, 0.9, 0.7976, 0.95, 0.7976, 0.95, 0.7976, 0.9, 0.7976, 0.85, 0.7976, 0.9, 0.7976, 0.9, 0.7976, 0.85, 0.7976, 0.05, 0.865, 0.05, 1.0, -1.565e-07, 1.0, -1.565e-07, 0.865, 0.05, 0.7976, 0.1, 0.7976, 0.1, 0.7976, 0.05, 0.7976, 0.1, 0.7976, 0.15, 0.7976, 0.15, 0.7976, 0.1, 0.7976, 0.15, 0.7976, 0.2, 0.7976, 0.2, 0.7976, 0.15, 0.7976, 0.2, 0.7976, 0.25, 0.7976, 0.25, 0.7976, 0.2, 0.7976, 0.25, 0.7976, 0.3, 0.7976, 0.3, 0.7976, 0.25, 0.7976, 0.3, 0.7976, 0.35, 0.7976, 0.35, 0.7976, 0.3, 0.7976, 0.35, 0.7976, 0.4, 0.7976, 0.4, 0.7976, 0.35, 0.7976, 0.4, 0.7976, 0.45, 0.7976, 0.45, 0.7976, 0.4, 0.7976, 0.45, 0.7976, 0.5, 0.7976, 0.5, 0.7976, 0.45, 0.7976, 0.5, 0.7976, 0.55, 0.7976, 0.55, 0.7976, 0.5, 0.7976, 0.55, 0.7976, 0.6, 0.7976, 0.6, 0.7976, 0.55, 0.7976, 0.6, 0.7976, 0.65, 0.7976, 0.65, 0.7976, 0.6, 0.7976, 0.65, 0.7976, 0.7, 0.7976, 0.7, 0.7976, 0.65, 0.7976, 0.7, 0.7976, 0.75, 0.7976, 0.75, 0.7976, 0.7, 0.7976, 0.75, 0.7976, 0.8, 0.7976, 0.8, 0.7976, 0.75, 0.7976, 0.8, 0.7976, 0.85, 0.7976, 0.85, 0.7976, 0.8, 0.7976, 0.75, 0.4032, 0.7973, 0.3957, 0.8401, 0.374, 0.874, 0.3401, 0.8957, 0.2973, 0.9032, 0.25, 0.8957, 0.2027, 0.874, 0.1599, 0.8401, 0.126, 0.7973, 0.1043, 0.75, 0.09678, 0.7027, 0.1043, 0.6599, 0.126, 0.626, 0.1599, 0.6043, 0.2027, 0.5968, 0.25, 0.6043, 0.2973, 0.626, 0.3401, 0.6599, 0.374, 0.7027, 0.3957, 0.95, 0.5027, 0.95, 0.7941, 0.9, 0.7941, 0.9, 0.5027, 0.9, 0.863, 0.85, 0.863, 0.85, 0.863, 0.9, 0.863, 0.25, 0.5027, 0.25, 0.7941, 0.2, 0.7941, 0.2, 0.5027, 0.2, 0.863, 0.15, 0.863, 0.15, 0.863, 0.2, 0.863, 0.9, 0.5027, 0.9, 0.7941, 0.85, 0.7941, 0.85, 0.5027, 0.9, 0.865, 0.9, 1.0, 0.85, 1.0, 0.85, 0.865, 0.2, 0.5027, 0.2, 0.7941, 0.15, 0.7941, 0.15, 0.5027, 0.2, 0.865, 0.2, 1.0, 0.15, 1.0, 0.15, 0.865, 0.85, 0.5027, 0.85, 0.7941, 0.8, 0.7941, 0.8, 0.5027, 0.85, 0.865, 0.85, 1.0, 0.8, 1.0, 0.8, 0.865, 0.15, 0.5027, 0.15, 0.7941, 0.1, 0.7941, 0.1, 0.5027, 0.15, 0.865, 0.15, 1.0, 0.1, 1.0, 0.1, 0.865, 0.8, 0.5027, 0.8, 0.7941, 0.75, 0.7941, 0.75, 0.5027, 0.8, 0.865, 0.8, 1.0, 0.75, 1.0, 0.75, 0.865, 0.1, 0.5027, 0.1, 0.7941, 0.05, 0.7941, 0.05, 0.5027, 0.1, 0.865, 0.1, 1.0, 0.05, 1.0, 0.05, 0.865, 0.75, 0.5027, 0.75, 0.7941, 0.7, 0.7941, 0.7, 0.5027, 0.75, 0.865, 0.75, 1.0, 0.7, 1.0, 0.7, 0.865, 1.0, 0.5027, 1.0, 0.7941, 0.95, 0.7941, 0.95, 0.5027, 0.95, 0.865, 0.95, 1.0, 0.9, 1.0, 0.9, 0.865, 1.0, 0.5027, 0.95, 0.5027, 0.9526, 0.5, 0.9974, 0.5, 0.7539, 0.4894, 0.8202, 0.4789, 0.7973, 0.3957, 0.75, 0.4032, 0.95, 0.5027, 0.9, 0.5027, 0.9026, 0.5, 0.9474, 0.5, 0.8277, 0.4764, 0.8875, 0.446, 0.8401, 0.374, 0.7973, 0.3957, 0.9, 0.5027, 0.85, 0.5027, 0.8526, 0.5, 0.8974, 0.5, 0.8939, 0.4414, 0.9414, 0.3939, 0.874, 0.3401, 0.8401, 0.374, 0.85, 0.5027, 0.8, 0.5027, 0.8026, 0.5, 0.8474, 0.5, 0.946, 0.3875, 0.9764, 0.3277, 0.8957, 0.2973, 0.874, 0.3401, 0.8, 0.5027, 0.75, 0.5027, 0.7526, 0.5, 0.7974, 0.5, 0.9789, 0.3202, 0.9894, 0.2539, 0.9032, 0.25, 0.8957, 0.2973, 0.75, 0.5027, 0.7, 0.5027, 0.7026, 0.5, 0.7474, 0.5, 0.9894, 0.2461, 0.9789, 0.1798, 0.8957, 0.2027, 0.9032, 0.25, 0.7, 0.5027, 0.65, 0.5027, 0.6526, 0.5, 0.6974, 0.5, 0.9764, 0.1723, 0.946, 0.1125, 0.874, 0.1599, 0.8957, 0.2027, 0.65, 0.5027, 0.6, 0.5027, 0.6026, 0.5, 0.6474, 0.5, 0.9414, 0.1061, 0.8939, 0.05865, 0.8401, 0.126, 0.874, 0.1599, 0.6, 0.5027, 0.55, 0.5027, 0.5526, 0.5, 0.5974, 0.5, 0.8875, 0.05403, 0.8277, 0.02355, 0.7973, 0.1043, 0.8401, 0.126, 0.55, 0.5027, 0.5, 0.5027, 0.5026, 0.5, 0.5474, 0.5, 0.8202, 0.02112, 0.7539, 0.01062, 0.75, 0.09678, 0.7973, 0.1043, 0.5, 0.5027, 0.45, 0.5027, 0.4526, 0.5, 0.4974, 0.5, 0.7461, 0.01062, 0.6798, 0.02112, 0.7027, 0.1043, 0.75, 0.09678, 0.45, 0.5027, 0.4, 0.5027, 0.4026, 0.5, 0.4474, 0.5, 0.6723, 0.02355, 0.6125, 0.05403, 0.6599, 0.126, 0.7027, 0.1043, 0.4, 0.5027, 0.35, 0.5027, 0.3526, 0.5, 0.3974, 0.5, 0.6061, 0.05865, 0.5586, 0.1061, 0.626, 0.1599, 0.6599, 0.126, 0.35, 0.5027, 0.3, 0.5027, 0.3026, 0.5, 0.3474, 0.5, 0.554, 0.1125, 0.5236, 0.1723, 0.6043, 0.2027, 0.626, 0.1599, 0.3, 0.5027, 0.25, 0.5027, 0.2526, 0.5, 0.2974, 0.5, 0.5211, 0.1798, 0.5106, 0.2461, 0.5968, 0.25, 0.6043, 0.2027, 0.25, 0.5027, 0.2, 0.5027, 0.2026, 0.5, 0.2474, 0.5, 0.5106, 0.2539, 0.5211, 0.3202, 0.6043, 0.2973, 0.5968, 0.25, 0.2, 0.5027, 0.15, 0.5027, 0.1526, 0.5, 0.1974, 0.5, 0.5236, 0.3277, 0.554, 0.3875, 0.626, 0.3401, 0.6043, 0.2973, 0.15, 0.5027, 0.1, 0.5027, 0.1026, 0.5, 0.1474, 0.5, 0.5586, 0.3939, 0.6061, 0.4414, 0.6599, 0.374, 0.626, 0.3401, 0.1, 0.5027, 0.05, 0.5027, 0.05265, 0.5, 0.09735, 0.5, 0.6125, 0.446, 0.6723, 0.4764, 0.7027, 0.3957, 0.6599, 0.374, 0.05, 0.5027, -1.565e-07, 0.5027, 0.002648, 0.5, 0.04735, 0.5, 0.6798, 0.4789, 0.7461, 0.4894, 0.75, 0.4032, 0.7027, 0.3957, 0.05, 0.5027, 0.05, 0.7941, -1.565e-07, 0.7941, -1.565e-07, 0.5027, 0.05, 0.7976, 0.05, 0.863, -1.565e-07, 0.863, -1.565e-07, 0.7976, 0.1, 0.7976, 0.1, 0.863, 0.05, 0.863, 0.05, 0.7976, 0.15, 0.7976, 0.15, 0.863, 0.1, 0.863, 0.1, 0.7976, 0.2, 0.7976, 0.2, 0.863, 0.15, 0.863, 0.15, 0.7976, 0.25, 0.7976, 0.25, 0.863, 0.2, 0.863, 0.2, 0.7976, 0.3, 0.7976, 0.3, 0.863, 0.25, 0.863, 0.25, 0.7976, 0.35, 0.7976, 0.35, 0.863, 0.3, 0.863, 0.3, 0.7976, 0.4, 0.7976, 0.4, 0.863, 0.35, 0.863, 0.35, 0.7976, 0.45, 0.7976, 0.45, 0.863, 0.4, 0.863, 0.4, 0.7976, 0.5, 0.7976, 0.5, 0.863, 0.45, 0.863, 0.45, 0.7976, 0.55, 0.7976, 0.55, 0.863, 0.5, 0.863, 0.5, 0.7976, 0.6, 0.7976, 0.6, 0.863, 0.55, 0.863, 0.55, 0.7976, 0.65, 0.7976, 0.65, 0.863, 0.6, 0.863, 0.6, 0.7976, 0.7, 0.7976, 0.7, 0.863, 0.65, 0.863, 0.65, 0.7976, 0.75, 0.7976, 0.75, 0.863, 0.7, 0.863, 0.7, 0.7976, 0.8, 0.7976, 0.8, 0.863, 0.75, 0.863, 0.75, 0.7976, 0.85, 0.7976, 0.85, 0.863, 0.8, 0.863, 0.8, 0.7976, 0.9, 0.7976, 0.9, 0.863, 0.85, 0.863, 0.85, 0.7976, 0.95, 0.7976, 0.95, 0.863, 0.9, 0.863, 0.9, 0.7976, 1.0, 0.7976, 1.0, 0.863, 0.95, 0.863, 0.95, 0.7976, 0.25, 0.865, 0.25, 1.0, 0.2, 1.0, 0.2, 0.865, 0.3, 0.5027, 0.3, 0.7941, 0.25, 0.7941, 0.25, 0.5027, 1.0, 0.865, 1.0, 1.0, 0.95, 1.0, 0.95, 0.865, -1.565e-07, 0.7976, 0.05, 0.7976, 0.05, 0.7976, -1.565e-07, 0.7976, 0.3, 0.865, 0.3, 1.0, 0.25, 1.0, 0.25, 0.865, 0.35, 0.5027, 0.35, 0.7941, 0.3, 0.7941, 0.3, 0.5027, 0.35, 0.865, 0.35, 1.0, 0.3, 1.0, 0.3, 0.865, 0.4, 0.5027, 0.4, 0.7941, 0.35, 0.7941, 0.35, 0.5027, 0.4, 0.865, 0.4, 1.0, 0.35, 1.0, 0.35, 0.865, 0.45, 0.5027, 0.45, 0.7941, 0.4, 0.7941, 0.4, 0.5027, 0.45, 0.865, 0.45, 1.0, 0.4, 1.0, 0.4, 0.865, 0.5, 0.5027, 0.5, 0.7941, 0.45, 0.7941, 0.45, 0.5027, 0.5, 0.865, 0.5, 1.0, 0.45, 1.0, 0.45, 0.865, 0.55, 0.5027, 0.55, 0.7941, 0.5, 0.7941, 0.5, 0.5027, 0.55, 0.865, 0.55, 1.0, 0.5, 1.0, 0.5, 0.865, 0.6, 0.5027, 0.6, 0.7941, 0.55, 0.7941, 0.55, 0.5027, 0.6, 0.865, 0.6, 1.0, 0.55, 1.0, 0.55, 0.865, 0.65, 0.5027, 0.65, 0.7941, 0.6, 0.7941, 0.6, 0.5027, 0.7, 0.865, 0.7, 1.0, 0.65, 1.0, 0.65, 0.865, 0.7, 0.5027, 0.7, 0.7941, 0.65, 0.7941, 0.65, 0.5027, 0.05, 0.7976, -1.565e-07, 0.7976, 0.0002293, 0.7976, 0.05, 0.7976, 0.05, 0.7976, 0.0002293, 0.7976, 0.001078, 0.7976, 0.05, 0.7976, 0.05, 0.7976, 0.001078, 0.7976, 0.00028, 0.7956, 0.05, 0.7956, 0.05, 0.7956, 0.00028, 0.7956, -1.565e-07, 0.7941, 0.05, 0.7941, 0.1, 0.7976, 0.05, 0.7976, 0.05, 0.7976, 0.1, 0.7976, 0.1, 0.7976, 0.05, 0.7976, 0.05, 0.7976, 0.1, 0.7976, 0.1, 0.7976, 0.05, 0.7976, 0.05, 0.7956, 0.1, 0.7956, 0.1, 0.7956, 0.05, 0.7956, 0.05, 0.7941, 0.1, 0.7941, 0.15, 0.7976, 0.1, 0.7976, 0.1, 0.7976, 0.15, 0.7976, 0.15, 0.7976, 0.1, 0.7976, 0.1, 0.7976, 0.15, 0.7976, 0.15, 0.7976, 0.1, 0.7976, 0.1, 0.7956, 0.15, 0.7956, 0.15, 0.7956, 0.1, 0.7956, 0.1, 0.7941, 0.15, 0.7941, 0.2, 0.7976, 0.15, 0.7976, 0.15, 0.7976, 0.2, 0.7976, 0.2, 0.7976, 0.15, 0.7976, 0.15, 0.7976, 0.2, 0.7976, 0.2, 0.7976, 0.15, 0.7976, 0.15, 0.7956, 0.2, 0.7956, 0.2, 0.7956, 0.15, 0.7956, 0.15, 0.7941, 0.2, 0.7941, 0.25, 0.7976, 0.2, 0.7976, 0.2, 0.7976, 0.25, 0.7976, 0.25, 0.7976, 0.2, 0.7976, 0.2, 0.7976, 0.25, 0.7976, 0.25, 0.7976, 0.2, 0.7976, 0.2, 0.7956, 0.25, 0.7956, 0.25, 0.7956, 0.2, 0.7956, 0.2, 0.7941, 0.25, 0.7941, 0.3, 0.7976, 0.25, 0.7976, 0.25, 0.7976, 0.3, 0.7976, 0.3, 0.7976, 0.25, 0.7976, 0.25, 0.7976, 0.3, 0.7976, 0.3, 0.7976, 0.25, 0.7976, 0.25, 0.7956, 0.3, 0.7956, 0.3, 0.7956, 0.25, 0.7956, 0.25, 0.7941, 0.3, 0.7941, 0.35, 0.7976, 0.3, 0.7976, 0.3, 0.7976, 0.35, 0.7976, 0.35, 0.7976, 0.3, 0.7976, 0.3, 0.7976, 0.35, 0.7976, 0.35, 0.7976, 0.3, 0.7976, 0.3, 0.7956, 0.35, 0.7956, 0.35, 0.7956, 0.3, 0.7956, 0.3, 0.7941, 0.35, 0.7941, 0.4, 0.7976, 0.35, 0.7976, 0.35, 0.7976, 0.4, 0.7976, 0.4, 0.7976, 0.35, 0.7976, 0.35, 0.7976, 0.4, 0.7976, 0.4, 0.7976, 0.35, 0.7976, 0.35, 0.7956, 0.4, 0.7956, 0.4, 0.7956, 0.35, 0.7956, 0.35, 0.7941, 0.4, 0.7941, 0.45, 0.7976, 0.4, 0.7976, 0.4, 0.7976, 0.45, 0.7976, 0.45, 0.7976, 0.4, 0.7976, 0.4, 0.7976, 0.45, 0.7976, 0.45, 0.7976, 0.4, 0.7976, 0.4, 0.7956, 0.45, 0.7956, 0.45, 0.7956, 0.4, 0.7956, 0.4, 0.7941, 0.45, 0.7941, 0.5, 0.7976, 0.45, 0.7976, 0.45, 0.7976, 0.5, 0.7976, 0.5, 0.7976, 0.45, 0.7976, 0.45, 0.7976, 0.5, 0.7976, 0.5, 0.7976, 0.45, 0.7976, 0.45, 0.7956, 0.5, 0.7956, 0.5, 0.7956, 0.45, 0.7956, 0.45, 0.7941, 0.5, 0.7941, 0.55, 0.7976, 0.5, 0.7976, 0.5, 0.7976, 0.55, 0.7976, 0.55, 0.7976, 0.5, 0.7976, 0.5, 0.7976, 0.55, 0.7976, 0.55, 0.7976, 0.5, 0.7976, 0.5, 0.7956, 0.55, 0.7956, 0.55, 0.7956, 0.5, 0.7956, 0.5, 0.7941, 0.55, 0.7941, 0.6, 0.7976, 0.55, 0.7976, 0.55, 0.7976, 0.6, 0.7976, 0.6, 0.7976, 0.55, 0.7976, 0.55, 0.7976, 0.6, 0.7976, 0.6, 0.7976, 0.55, 0.7976, 0.55, 0.7956, 0.6, 0.7956, 0.6, 0.7956, 0.55, 0.7956, 0.55, 0.7941, 0.6, 0.7941, 0.65, 0.7976, 0.6, 0.7976, 0.6, 0.7976, 0.65, 0.7976, 0.65, 0.7976, 0.6, 0.7976, 0.6, 0.7976, 0.65, 0.7976, 0.65, 0.7976, 0.6, 0.7976, 0.6, 0.7956, 0.65, 0.7956, 0.65, 0.7956, 0.6, 0.7956, 0.6, 0.7941, 0.65, 0.7941, 0.7, 0.7976, 0.65, 0.7976, 0.65, 0.7976, 0.7, 0.7976, 0.7, 0.7976, 0.65, 0.7976, 0.65, 0.7976, 0.7, 0.7976, 0.7, 0.7976, 0.65, 0.7976, 0.65, 0.7956, 0.7, 0.7956, 0.7, 0.7956, 0.65, 0.7956, 0.65, 0.7941, 0.7, 0.7941, 0.75, 0.7976, 0.7, 0.7976, 0.7, 0.7976, 0.75, 0.7976, 0.75, 0.7976, 0.7, 0.7976, 0.7, 0.7976, 0.75, 0.7976, 0.75, 0.7976, 0.7, 0.7976, 0.7, 0.7956, 0.75, 0.7956, 0.75, 0.7956, 0.7, 0.7956, 0.7, 0.7941, 0.75, 0.7941, 0.8, 0.7976, 0.75, 0.7976, 0.75, 0.7976, 0.8, 0.7976, 0.8, 0.7976, 0.75, 0.7976, 0.75, 0.7976, 0.8, 0.7976, 0.8, 0.7976, 0.75, 0.7976, 0.75, 0.7956, 0.8, 0.7956, 0.8, 0.7956, 0.75, 0.7956, 0.75, 0.7941, 0.8, 0.7941, 0.85, 0.7976, 0.8, 0.7976, 0.8, 0.7976, 0.85, 0.7976, 0.85, 0.7976, 0.8, 0.7976, 0.8, 0.7976, 0.85, 0.7976, 0.85, 0.7976, 0.8, 0.7976, 0.8, 0.7956, 0.85, 0.7956, 0.85, 0.7956, 0.8, 0.7956, 0.8, 0.7941, 0.85, 0.7941, 0.9, 0.7976, 0.85, 0.7976, 0.85, 0.7976, 0.9, 0.7976, 0.9, 0.7976, 0.85, 0.7976, 0.85, 0.7976, 0.9, 0.7976, 0.9, 0.7976, 0.85, 0.7976, 0.85, 0.7956, 0.9, 0.7956, 0.9, 0.7956, 0.85, 0.7956, 0.85, 0.7941, 0.9, 0.7941, 0.95, 0.7976, 0.9, 0.7976, 0.9, 0.7976, 0.95, 0.7976, 0.95, 0.7976, 0.9, 0.7976, 0.9, 0.7976, 0.95, 0.7976, 0.95, 0.7976, 0.9, 0.7976, 0.9, 0.7956, 0.95, 0.7956, 0.95, 0.7956, 0.9, 0.7956, 0.9, 0.7941, 0.95, 0.7941, 1.0, 0.7976, 0.95, 0.7976, 0.95, 0.7976, 0.9998, 0.7976, 0.9998, 0.7976, 0.95, 0.7976, 0.95, 0.7976, 0.9989, 0.7976, 0.9989, 0.7976, 0.95, 0.7976, 0.95, 0.7956, 0.9997, 0.7956, 0.9997, 0.7956, 0.95, 0.7956, 0.95, 0.7941, 1.0, 0.7941, 0.05, 0.865, -1.565e-07, 0.865, 0.00028, 0.8641, 0.05, 0.8641, 0.05, 0.8641, 0.00028, 0.8641, 0.001078, 0.863, 0.05, 0.863, 0.05, 0.863, 0.001078, 0.863, 0.0002293, 0.863, 0.05, 0.863, 0.05, 0.863, 0.0002293, 0.863, -1.565e-07, 0.863, 0.05, 0.863, 0.1, 0.865, 0.05, 0.865, 0.05, 0.8641, 0.1, 0.8641, 0.1, 0.8641, 0.05, 0.8641, 0.05, 0.863, 0.1, 0.863, 0.1, 0.863, 0.05, 0.863, 0.05, 0.863, 0.1, 0.863, 0.1, 0.863, 0.05, 0.863, 0.05, 0.863, 0.1, 0.863, 0.15, 0.865, 0.1, 0.865, 0.1, 0.8641, 0.15, 0.8641, 0.15, 0.8641, 0.1, 0.8641, 0.1, 0.863, 0.15, 0.863, 0.15, 0.863, 0.1, 0.863, 0.1, 0.863, 0.15, 0.863, 0.15, 0.863, 0.1, 0.863, 0.1, 0.863, 0.15, 0.863, 0.2, 0.865, 0.15, 0.865, 0.15, 0.8641, 0.2, 0.8641, 0.2, 0.8641, 0.15, 0.8641, 0.15, 0.863, 0.2, 0.863, 0.2, 0.863, 0.15, 0.863, 0.15, 0.863, 0.2, 0.863, 0.2, 0.863, 0.15, 0.863, 0.15, 0.863, 0.2, 0.863, 0.25, 0.865, 0.2, 0.865, 0.2, 0.8641, 0.25, 0.8641, 0.25, 0.8641, 0.2, 0.8641, 0.2, 0.863, 0.25, 0.863, 0.25, 0.863, 0.2, 0.863, 0.2, 0.863, 0.25, 0.863, 0.25, 0.863, 0.2, 0.863, 0.2, 0.863, 0.25, 0.863, 0.3, 0.865, 0.25, 0.865, 0.25, 0.8641, 0.3, 0.8641, 0.3, 0.8641, 0.25, 0.8641, 0.25, 0.863, 0.3, 0.863, 0.3, 0.863, 0.25, 0.863, 0.25, 0.863, 0.3, 0.863, 0.3, 0.863, 0.25, 0.863, 0.25, 0.863, 0.3, 0.863, 0.35, 0.865, 0.3, 0.865, 0.3, 0.8641, 0.35, 0.8641, 0.35, 0.8641, 0.3, 0.8641, 0.3, 0.863, 0.35, 0.863, 0.35, 0.863, 0.3, 0.863, 0.3, 0.863, 0.35, 0.863, 0.35, 0.863, 0.3, 0.863, 0.3, 0.863, 0.35, 0.863, 0.4, 0.865, 0.35, 0.865, 0.35, 0.8641, 0.4, 0.8641, 0.4, 0.8641, 0.35, 0.8641, 0.35, 0.863, 0.4, 0.863, 0.4, 0.863, 0.35, 0.863, 0.35, 0.863, 0.4, 0.863, 0.4, 0.863, 0.35, 0.863, 0.35, 0.863, 0.4, 0.863, 0.45, 0.865, 0.4, 0.865, 0.4, 0.8641, 0.45, 0.8641, 0.45, 0.8641, 0.4, 0.8641, 0.4, 0.863, 0.45, 0.863, 0.45, 0.863, 0.4, 0.863, 0.4, 0.863, 0.45, 0.863, 0.45, 0.863, 0.4, 0.863, 0.4, 0.863, 0.45, 0.863, 0.5, 0.865, 0.45, 0.865, 0.45, 0.8641, 0.5, 0.8641, 0.5, 0.8641, 0.45, 0.8641, 0.45, 0.863, 0.5, 0.863, 0.5, 0.863, 0.45, 0.863, 0.45, 0.863, 0.5, 0.863, 0.5, 0.863, 0.45, 0.863, 0.45, 0.863, 0.5, 0.863, 0.55, 0.865, 0.5, 0.865, 0.5, 0.8641, 0.55, 0.8641, 0.55, 0.8641, 0.5, 0.8641, 0.5, 0.863, 0.55, 0.863, 0.55, 0.863, 0.5, 0.863, 0.5, 0.863, 0.55, 0.863, 0.55, 0.863, 0.5, 0.863, 0.5, 0.863, 0.55, 0.863, 0.6, 0.865, 0.55, 0.865, 0.55, 0.8641, 0.6, 0.8641, 0.6, 0.8641, 0.55, 0.8641, 0.55, 0.863, 0.6, 0.863, 0.6, 0.863, 0.55, 0.863, 0.55, 0.863, 0.6, 0.863, 0.6, 0.863, 0.55, 0.863, 0.55, 0.863, 0.6, 0.863, 0.65, 0.865, 0.6, 0.865, 0.6, 0.8641, 0.65, 0.8641, 0.65, 0.8641, 0.6, 0.8641, 0.6, 0.863, 0.65, 0.863, 0.65, 0.863, 0.6, 0.863, 0.6, 0.863, 0.65, 0.863, 0.65, 0.863, 0.6, 0.863, 0.6, 0.863, 0.65, 0.863, 0.7, 0.865, 0.65, 0.865, 0.65, 0.8641, 0.7, 0.8641, 0.7, 0.8641, 0.65, 0.8641, 0.65, 0.863, 0.7, 0.863, 0.7, 0.863, 0.65, 0.863, 0.65, 0.863, 0.7, 0.863, 0.7, 0.863, 0.65, 0.863, 0.65, 0.863, 0.7, 0.863, 0.75, 0.865, 0.7, 0.865, 0.7, 0.8641, 0.75, 0.8641, 0.75, 0.8641, 0.7, 0.8641, 0.7, 0.863, 0.75, 0.863, 0.75, 0.863, 0.7, 0.863, 0.7, 0.863, 0.75, 0.863, 0.75, 0.863, 0.7, 0.863, 0.7, 0.863, 0.75, 0.863, 0.8, 0.865, 0.75, 0.865, 0.75, 0.8641, 0.8, 0.8641, 0.8, 0.8641, 0.75, 0.8641, 0.75, 0.863, 0.8, 0.863, 0.8, 0.863, 0.75, 0.863, 0.75, 0.863, 0.8, 0.863, 0.8, 0.863, 0.75, 0.863, 0.75, 0.863, 0.8, 0.863, 0.85, 0.865, 0.8, 0.865, 0.8, 0.8641, 0.85, 0.8641, 0.85, 0.8641, 0.8, 0.8641, 0.8, 0.863, 0.85, 0.863, 0.85, 0.863, 0.8, 0.863, 0.8, 0.863, 0.85, 0.863, 0.85, 0.863, 0.8, 0.863, 0.8, 0.863, 0.85, 0.863, 0.9, 0.865, 0.85, 0.865, 0.85, 0.8641, 0.9, 0.8641, 0.9, 0.8641, 0.85, 0.8641, 0.85, 0.863, 0.9, 0.863, 0.9, 0.863, 0.85, 0.863, 0.85, 0.863, 0.9, 0.863, 0.9, 0.863, 0.85, 0.863, 0.85, 0.863, 0.9, 0.863, 0.95, 0.865, 0.9, 0.865, 0.9, 0.8641, 0.95, 0.8641, 0.95, 0.8641, 0.9, 0.8641, 0.9, 0.863, 0.95, 0.863, 0.95, 0.863, 0.9, 0.863, 0.9, 0.863, 0.95, 0.863, 0.95, 0.863, 0.9, 0.863, 0.9, 0.863, 0.95, 0.863, 1.0, 0.865, 0.95, 0.865, 0.95, 0.8641, 0.9997, 0.8641, 0.9997, 0.8641, 0.95, 0.8641, 0.95, 0.863, 0.9989, 0.863, 0.9989, 0.863, 0.95, 0.863, 0.95, 0.863, 0.9998, 0.863, 0.9998, 0.863, 0.95, 0.863, 0.95, 0.863, 1.0, 0.863, 0.95, 0.7976, 1.0, 0.7976, 1.0, 0.7976, 0.95, 0.7976])
me_plane.materials.append(mat_spear_rust_darkorange)
me_plane.materials.append(mat_spear_rust_darkyellow)
me_plane.materials.append(mat_spear_rust_black)
me_plane.use_remesh_fix_poles = True
me_plane.use_remesh_preserve_attributes = False
me_plane.use_mirror_vertex_groups = False
me_plane.update()

# ---- objects
ob_empty = bpy.data.objects.new('Empty', None)
ob_spear_rust = bpy.data.objects.new('Spear_Rust', me_plane)

# ---- transforms, parenting, visibility, modifiers, constraints
ob_empty.location = (5.662, 0.0, 16.26)
ob_empty.rotation_euler = (1.571, -0.0, -0.0)
ob_empty.scale = (6.483, 6.483, 6.483)
ob_empty.empty_display_type = 'IMAGE'
ob_empty.empty_display_size = 5.0
ob_empty.empty_image_depth = 'BACK'
ob_empty.show_empty_image_perspective = False
ob_empty.empty_image_side = 'FRONT'
ob_empty.lineart.crease_threshold = 0.0
ob_spear_rust.location = (0.0, 0.0, 0.0)
ob_spear_rust.lineart.crease_threshold = 0.0
_m = ob_spear_rust.modifiers.new('Auto Smooth', 'NODES')
_m.node_group = ng_auto_smooth
_gi = [s.identifier for s in ng_auto_smooth.interface.items_tree if s.item_type == 'SOCKET' and s.in_out == 'INPUT']
_m[_gi[1]] = 1.269  # Angle

# ---- collection membership
col_collection.objects.link(ob_empty)
col_collection.objects.link(ob_spear_rust)

# ---- scene / render settings (as saved in the file)
scene.frame_start = 1; scene.frame_end = 250; scene.frame_set(1)
scene.render.engine = 'BLENDER_EEVEE_NEXT'
scene.cycles.use_denoising = False
scene.cycles.samples = 128
scene.cycles.sampling_pattern = 'TABULATED_SOBOL'
scene.cycles.use_adaptive_sampling = False
scene.cycles.use_light_tree = False
scene.view_settings.view_transform = 'Filmic'
bpy.context.view_layer.update()

# ---- added for rendering (the .blend has no active camera and no usable light): camera, sun
cam_auto = bpy.data.cameras.new('AutoCamera')
cam_auto.lens = 50.0
cam_auto.sensor_width = 36.0
cam_auto.clip_end = 1000.0
ob_auto_camera = bpy.data.objects.new('AutoCamera', cam_auto)
scene.collection.objects.link(ob_auto_camera)
ob_auto_camera.location = (15.9871, -19.1845, 14.6028)
ob_auto_camera.rotation_euler = (1.09748, -7.21219e-08, 0.694738)
scene.camera = ob_auto_camera
light_auto_sun = bpy.data.lights.new('AutoSun', 'SUN')
light_auto_sun.energy = 3.0
light_auto_sun.angle = 0.0523599
ob_auto_sun = bpy.data.objects.new('AutoSun', light_auto_sun)
scene.collection.objects.link(ob_auto_sun)
ob_auto_sun.rotation_euler = (0.872665, 0.174533, 0.523599)
bpy.context.view_layer.update()
